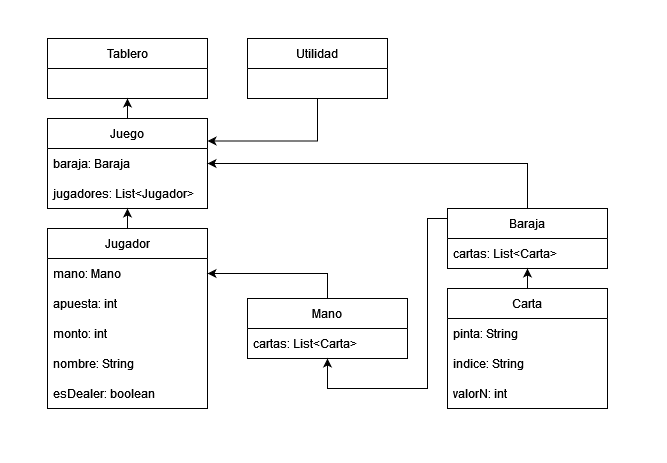

The diagram above was exported from draw.io. Its source (the exported page's mxGraphModel, read from the mxfile embedded in the PNG):
<mxGraphModel dx="723" dy="390" grid="1" gridSize="10" guides="1" tooltips="1" connect="1" arrows="1" fold="1" page="1" pageScale="1" pageWidth="827" pageHeight="1169" background="#ffffff" math="0" shadow="0">
  <root>
    <mxCell id="0" />
    <mxCell id="1" parent="0" />
    <mxCell id="wJJuBx2CgaRfcnN6PoJj-61" style="edgeStyle=orthogonalEdgeStyle;rounded=0;orthogonalLoop=1;jettySize=auto;html=1;entryX=0.5;entryY=1;entryDx=0;entryDy=0;entryPerimeter=0;fontSize=12;" edge="1" parent="1" source="wJJuBx2CgaRfcnN6PoJj-1" target="wJJuBx2CgaRfcnN6PoJj-10">
      <mxGeometry relative="1" as="geometry" />
    </mxCell>
    <mxCell id="wJJuBx2CgaRfcnN6PoJj-1" value="Carta" style="swimlane;fontStyle=0;childLayout=stackLayout;horizontal=1;startSize=30;horizontalStack=0;resizeParent=1;resizeParentMax=0;resizeLast=0;collapsible=1;marginBottom=0;" vertex="1" parent="1">
      <mxGeometry x="534" y="290" width="160" height="120" as="geometry">
        <mxRectangle x="250" y="90" width="70" height="30" as="alternateBounds" />
      </mxGeometry>
    </mxCell>
    <mxCell id="wJJuBx2CgaRfcnN6PoJj-2" value="pinta: String" style="text;strokeColor=none;fillColor=none;align=left;verticalAlign=middle;spacingLeft=4;spacingRight=4;overflow=hidden;points=[[0,0.5],[1,0.5]];portConstraint=eastwest;rotatable=0;" vertex="1" parent="wJJuBx2CgaRfcnN6PoJj-1">
      <mxGeometry y="30" width="160" height="30" as="geometry" />
    </mxCell>
    <mxCell id="wJJuBx2CgaRfcnN6PoJj-3" value="indice: String" style="text;strokeColor=none;fillColor=none;align=left;verticalAlign=middle;spacingLeft=4;spacingRight=4;overflow=hidden;points=[[0,0.5],[1,0.5]];portConstraint=eastwest;rotatable=0;" vertex="1" parent="wJJuBx2CgaRfcnN6PoJj-1">
      <mxGeometry y="60" width="160" height="30" as="geometry" />
    </mxCell>
    <mxCell id="wJJuBx2CgaRfcnN6PoJj-4" value="valorN: int" style="text;strokeColor=none;fillColor=none;align=left;verticalAlign=middle;spacingLeft=4;spacingRight=4;overflow=hidden;points=[[0,0.5],[1,0.5]];portConstraint=eastwest;rotatable=0;" vertex="1" parent="wJJuBx2CgaRfcnN6PoJj-1">
      <mxGeometry y="90" width="160" height="30" as="geometry" />
    </mxCell>
    <mxCell id="wJJuBx2CgaRfcnN6PoJj-65" style="edgeStyle=orthogonalEdgeStyle;rounded=0;orthogonalLoop=1;jettySize=auto;html=1;entryX=1;entryY=0.5;entryDx=0;entryDy=0;fontSize=12;" edge="1" parent="1" source="wJJuBx2CgaRfcnN6PoJj-5" target="wJJuBx2CgaRfcnN6PoJj-40">
      <mxGeometry relative="1" as="geometry" />
    </mxCell>
    <mxCell id="wJJuBx2CgaRfcnN6PoJj-5" value="Mano" style="swimlane;fontStyle=0;childLayout=stackLayout;horizontal=1;startSize=30;horizontalStack=0;resizeParent=1;resizeParentMax=0;resizeLast=0;collapsible=1;marginBottom=0;" vertex="1" parent="1">
      <mxGeometry x="334" y="300" width="160" height="60" as="geometry" />
    </mxCell>
    <mxCell id="wJJuBx2CgaRfcnN6PoJj-6" value="cartas: List&lt;Carta&gt;" style="text;strokeColor=none;fillColor=none;align=left;verticalAlign=middle;spacingLeft=4;spacingRight=4;overflow=hidden;points=[[0,0.5],[1,0.5]];portConstraint=eastwest;rotatable=0;" vertex="1" parent="wJJuBx2CgaRfcnN6PoJj-5">
      <mxGeometry y="30" width="160" height="30" as="geometry" />
    </mxCell>
    <mxCell id="wJJuBx2CgaRfcnN6PoJj-62" style="edgeStyle=orthogonalEdgeStyle;rounded=0;orthogonalLoop=1;jettySize=auto;html=1;entryX=1;entryY=0.5;entryDx=0;entryDy=0;fontSize=12;" edge="1" parent="1" source="wJJuBx2CgaRfcnN6PoJj-9" target="wJJuBx2CgaRfcnN6PoJj-28">
      <mxGeometry relative="1" as="geometry" />
    </mxCell>
    <mxCell id="wJJuBx2CgaRfcnN6PoJj-67" style="edgeStyle=orthogonalEdgeStyle;rounded=0;orthogonalLoop=1;jettySize=auto;html=1;entryX=0.5;entryY=1;entryDx=0;entryDy=0;fontSize=12;" edge="1" parent="1" source="wJJuBx2CgaRfcnN6PoJj-9" target="wJJuBx2CgaRfcnN6PoJj-5">
      <mxGeometry relative="1" as="geometry">
        <Array as="points">
          <mxPoint x="514" y="220" />
          <mxPoint x="514" y="390" />
          <mxPoint x="414" y="390" />
        </Array>
      </mxGeometry>
    </mxCell>
    <mxCell id="wJJuBx2CgaRfcnN6PoJj-9" value="Baraja" style="swimlane;fontStyle=0;childLayout=stackLayout;horizontal=1;startSize=30;horizontalStack=0;resizeParent=1;resizeParentMax=0;resizeLast=0;collapsible=1;marginBottom=0;" vertex="1" parent="1">
      <mxGeometry x="534" y="210" width="160" height="60" as="geometry" />
    </mxCell>
    <mxCell id="wJJuBx2CgaRfcnN6PoJj-10" value="cartas: List&lt;Carta&gt;" style="text;strokeColor=none;fillColor=none;align=left;verticalAlign=middle;spacingLeft=4;spacingRight=4;overflow=hidden;points=[[0,0.5],[1,0.5]];portConstraint=eastwest;rotatable=0;" vertex="1" parent="wJJuBx2CgaRfcnN6PoJj-9">
      <mxGeometry y="30" width="160" height="30" as="geometry" />
    </mxCell>
    <mxCell id="wJJuBx2CgaRfcnN6PoJj-64" style="edgeStyle=orthogonalEdgeStyle;rounded=0;orthogonalLoop=1;jettySize=auto;html=1;entryX=0.502;entryY=1.028;entryDx=0;entryDy=0;entryPerimeter=0;fontSize=12;" edge="1" parent="1" source="wJJuBx2CgaRfcnN6PoJj-13" target="wJJuBx2CgaRfcnN6PoJj-29">
      <mxGeometry relative="1" as="geometry" />
    </mxCell>
    <mxCell id="wJJuBx2CgaRfcnN6PoJj-13" value="Jugador" style="swimlane;fontStyle=0;childLayout=stackLayout;horizontal=1;startSize=30;horizontalStack=0;resizeParent=1;resizeParentMax=0;resizeLast=0;collapsible=1;marginBottom=0;sketch=0;fontSize=12;" vertex="1" parent="1">
      <mxGeometry x="134" y="230" width="160" height="180" as="geometry" />
    </mxCell>
    <mxCell id="wJJuBx2CgaRfcnN6PoJj-40" value="mano: Mano" style="text;strokeColor=none;fillColor=none;align=left;verticalAlign=middle;spacingLeft=4;spacingRight=4;overflow=hidden;points=[[0,0.5],[1,0.5]];portConstraint=eastwest;rotatable=0;" vertex="1" parent="wJJuBx2CgaRfcnN6PoJj-13">
      <mxGeometry y="30" width="160" height="30" as="geometry" />
    </mxCell>
    <mxCell id="wJJuBx2CgaRfcnN6PoJj-14" value="apuesta: int" style="text;strokeColor=none;fillColor=none;align=left;verticalAlign=middle;spacingLeft=4;spacingRight=4;overflow=hidden;points=[[0,0.5],[1,0.5]];portConstraint=eastwest;rotatable=0;" vertex="1" parent="wJJuBx2CgaRfcnN6PoJj-13">
      <mxGeometry y="60" width="160" height="30" as="geometry" />
    </mxCell>
    <mxCell id="wJJuBx2CgaRfcnN6PoJj-15" value="monto: int" style="text;strokeColor=none;fillColor=none;align=left;verticalAlign=middle;spacingLeft=4;spacingRight=4;overflow=hidden;points=[[0,0.5],[1,0.5]];portConstraint=eastwest;rotatable=0;" vertex="1" parent="wJJuBx2CgaRfcnN6PoJj-13">
      <mxGeometry y="90" width="160" height="30" as="geometry" />
    </mxCell>
    <mxCell id="wJJuBx2CgaRfcnN6PoJj-16" value="nombre: String" style="text;strokeColor=none;fillColor=none;align=left;verticalAlign=middle;spacingLeft=4;spacingRight=4;overflow=hidden;points=[[0,0.5],[1,0.5]];portConstraint=eastwest;rotatable=0;" vertex="1" parent="wJJuBx2CgaRfcnN6PoJj-13">
      <mxGeometry y="120" width="160" height="30" as="geometry" />
    </mxCell>
    <mxCell id="wJJuBx2CgaRfcnN6PoJj-41" value="esDealer: boolean" style="text;strokeColor=none;fillColor=none;align=left;verticalAlign=middle;spacingLeft=4;spacingRight=4;overflow=hidden;points=[[0,0.5],[1,0.5]];portConstraint=eastwest;rotatable=0;" vertex="1" parent="wJJuBx2CgaRfcnN6PoJj-13">
      <mxGeometry y="150" width="160" height="30" as="geometry" />
    </mxCell>
    <mxCell id="wJJuBx2CgaRfcnN6PoJj-66" style="edgeStyle=orthogonalEdgeStyle;rounded=0;orthogonalLoop=1;jettySize=auto;html=1;entryX=0.5;entryY=1;entryDx=0;entryDy=0;fontSize=12;" edge="1" parent="1" source="wJJuBx2CgaRfcnN6PoJj-27" target="wJJuBx2CgaRfcnN6PoJj-42">
      <mxGeometry relative="1" as="geometry" />
    </mxCell>
    <mxCell id="wJJuBx2CgaRfcnN6PoJj-27" value="Juego" style="swimlane;fontStyle=0;childLayout=stackLayout;horizontal=1;startSize=30;horizontalStack=0;resizeParent=1;resizeParentMax=0;resizeLast=0;collapsible=1;marginBottom=0;sketch=0;fontSize=12;" vertex="1" parent="1">
      <mxGeometry x="134" y="120" width="160" height="90" as="geometry" />
    </mxCell>
    <mxCell id="wJJuBx2CgaRfcnN6PoJj-28" value="baraja: Baraja" style="text;strokeColor=none;fillColor=none;align=left;verticalAlign=middle;spacingLeft=4;spacingRight=4;overflow=hidden;points=[[0,0.5],[1,0.5]];portConstraint=eastwest;rotatable=0;sketch=0;fontSize=12;" vertex="1" parent="wJJuBx2CgaRfcnN6PoJj-27">
      <mxGeometry y="30" width="160" height="30" as="geometry" />
    </mxCell>
    <mxCell id="wJJuBx2CgaRfcnN6PoJj-29" value="jugadores: List&lt;Jugador&gt;" style="text;strokeColor=none;fillColor=none;align=left;verticalAlign=middle;spacingLeft=4;spacingRight=4;overflow=hidden;points=[[0,0.5],[1,0.5]];portConstraint=eastwest;rotatable=0;sketch=0;fontSize=12;" vertex="1" parent="wJJuBx2CgaRfcnN6PoJj-27">
      <mxGeometry y="60" width="160" height="30" as="geometry" />
    </mxCell>
    <mxCell id="wJJuBx2CgaRfcnN6PoJj-54" style="edgeStyle=orthogonalEdgeStyle;rounded=0;orthogonalLoop=1;jettySize=auto;html=1;exitX=0.5;exitY=1;exitDx=0;exitDy=0;entryX=1;entryY=0.25;entryDx=0;entryDy=0;fontSize=12;" edge="1" parent="1" source="wJJuBx2CgaRfcnN6PoJj-35" target="wJJuBx2CgaRfcnN6PoJj-27">
      <mxGeometry relative="1" as="geometry" />
    </mxCell>
    <mxCell id="wJJuBx2CgaRfcnN6PoJj-35" value="Utilidad" style="swimlane;fontStyle=0;childLayout=stackLayout;horizontal=1;startSize=30;horizontalStack=0;resizeParent=1;resizeParentMax=0;resizeLast=0;collapsible=1;marginBottom=0;sketch=0;fontSize=12;" vertex="1" parent="1">
      <mxGeometry x="334" y="40" width="140" height="60" as="geometry" />
    </mxCell>
    <mxCell id="wJJuBx2CgaRfcnN6PoJj-42" value="Tablero" style="swimlane;fontStyle=0;childLayout=stackLayout;horizontal=1;startSize=30;horizontalStack=0;resizeParent=1;resizeParentMax=0;resizeLast=0;collapsible=1;marginBottom=0;sketch=0;fontSize=12;" vertex="1" parent="1">
      <mxGeometry x="134" y="40" width="160" height="60" as="geometry" />
    </mxCell>
  </root>
</mxGraphModel>